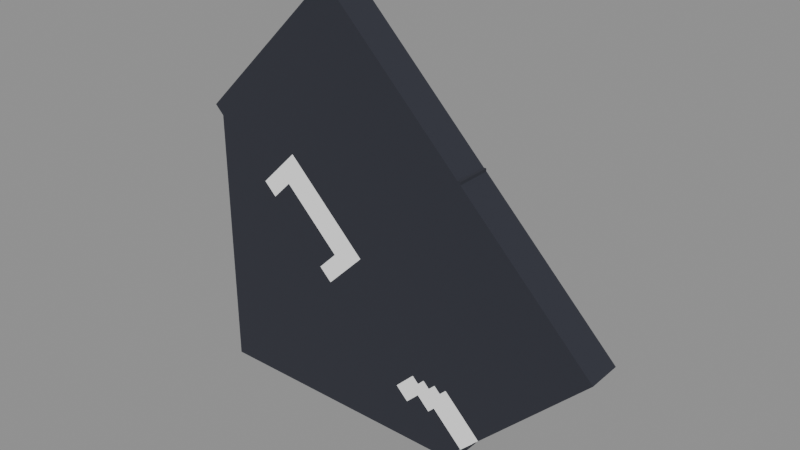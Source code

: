 # Source: Structures_Roofs_Board_Edge_Bottom_R.blend  (saved by Blender 5.0.119; exported with 4.5.12 LTS)
import bpy
from mathutils import Matrix  # noqa: F401  (used for matrix-valued properties, if any)

bpy.ops.wm.read_factory_settings(use_empty=True)
scene = bpy.context.scene
scene.name = 'Scene'

# ---- collections
col_widgets = bpy.data.collections.new('Widgets'); scene.collection.children.link(col_widgets)
col_widgets.hide_viewport = True

# ---- images (referenced by path relative to the original .blend; pixels are not part of the script)
import os
ASSET_DIR = os.environ.get("B2B_ASSET_DIR", "")  # directory of the original .blend (textures are referenced by path, not embedded)
HERE = os.path.dirname(os.path.abspath(__file__))  # packed textures are extracted next to this script under _unpacked/

def load_image(name, relpath, width, height, colorspace="sRGB"):
    """Load a texture the original file referenced (path relative to the .blend, or extracted next to this script)."""
    p = next((c for c in (os.path.join(HERE, relpath), os.path.join(ASSET_DIR, relpath)) if relpath and os.path.exists(c)), "")
    if p:
        img = bpy.data.images.load(p, check_existing=True)
        img.name = name
    else:  # same state as the original file: an image datablock whose file is absent (Cycles renders it pink)
        img = bpy.data.images.new(name, width, height)
        img.source = "FILE"
        img.filepath = "//" + (relpath or name)
    img.colorspace_settings.name = colorspace
    return img
img_image_0 = load_image('Image_0', '_unpacked/Image_0.2d4b6215.png', 1024, 1024, 'sRGB')

# ---- materials (node trees are filled in below, after node groups)
mat_material_0 = bpy.data.materials.new('Material_0')

# ---- material node trees
mat_material_0.use_nodes = True; mat_material_0.node_tree.nodes.clear()
_N = mat_material_0.node_tree.nodes; _L = mat_material_0.node_tree.links
n0 = _N.new('ShaderNodeBsdfPrincipled'); n0.name = 'Principled BSDF'; n0.location = (10, 300)
n0.inputs[2].default_value = 1.0
n1 = _N.new('ShaderNodeOutputMaterial'); n1.name = 'Material Output'; n1.location = (300, 300)
n2 = _N.new('NodeFrame'); n2.name = 'Frame'; n2.location = (0, 0)
n2.label = 'Alpha Clip'
n2.width = 150
n3 = _N.new('ShaderNodeMath'); n3.name = 'Math'; n3.location = (-340, -20)
n3.operation = 'SUBTRACT'
n3.inputs[0].default_value = 1.0
n4 = _N.new('ShaderNodeMath'); n4.name = 'Math.001'; n4.location = (-540, -20)
n4.operation = 'LESS_THAN'
n4.inputs[1].default_value = 0.05
n5 = _N.new('ShaderNodeTexImage'); n5.name = 'Image Texture'; n5.location = (-840, 210)
n5.label = 'BASE COLOR'
n5.image = img_image_0
n5.interpolation = 'Closest'
n5.extension = 'EXTEND'
n3.parent = n2
n4.parent = n2
_L.new(n0.outputs[0], n1.inputs[0])
_L.new(n3.outputs[0], n0.inputs[4])
_L.new(n4.outputs[0], n3.inputs[1])
_L.new(n5.outputs[0], n0.inputs[0])
_L.new(n5.outputs[1], n4.inputs[0])
n1.is_active_output = True

# ---- meshes
me_mesh_0 = bpy.data.meshes.new('Mesh_0')
me_mesh_0.from_pydata([(0.125, -1.01, 1.01), (0.125, 1.01, 1.01), (0.125, -1.01, -1.01), (0.125, 1.01, -1.01), (-0.125, 1.01, 1.01), (-0.125, -1.01, 1.01), (-0.125, 1.01, -1.01), (-0.125, -1.01, -1.01), (-0.125, 1.01, 1.01), (0.125, 1.01, 1.01), (-0.125, -1.01, 1.01), (0.125, -1.01, 1.01), (-0.125, -1.01, -1.01), (0.125, -1.01, -1.01), (-0.125, 1.01, -1.01), (0.125, 1.01, -1.01), (-0.125, -1.01, 1.01), (0.125, -1.01, 1.01), (-0.125, -1.01, -1.01), (0.125, -1.01, -1.01), (0.125, 1.01, 1.01), (-0.125, 1.01, 1.01), (0.125, 1.01, -1.01), (-0.125, 1.01, -1.01), (-0.125, 1.975, -0.02478), (-0.125, 0.9299, 1.02), (-0.13, -0.0239, -2.023), (-0.13, -1.069, -0.9785), (0.13, 0.9295, 1.02), (0.13, 1.974, -0.0251), (0.125, -1.069, -0.9788), (0.125, -0.02421, -2.024), (0.13, 0.9295, 1.02), (-0.125, 0.9299, 1.02), (0.13, 1.974, -0.0251), (-0.125, 1.975, -0.02478), (0.125, -0.02421, -2.024), (-0.13, -0.0239, -2.023), (0.125, -1.069, -0.9788), (-0.13, -1.069, -0.9785), (0.13, 1.974, -0.0251), (-0.125, 1.975, -0.02478), (0.125, -0.02421, -2.024), (-0.13, -0.0239, -2.023), (-0.125, 0.9299, 1.02), (0.13, 0.9295, 1.02), (-0.13, -1.069, -0.9785), (0.125, -1.069, -0.9788)], [], [(0, 2, 1), (2, 3, 1), (4, 6, 5), (6, 7, 5), (8, 10, 9), (10, 11, 9), (12, 14, 13), (14, 15, 13), (16, 18, 17), (18, 19, 17), (20, 22, 21), (22, 23, 21), (24, 26, 25), (26, 27, 25), (28, 30, 29), (30, 31, 29), (32, 34, 33), (34, 35, 33), (36, 38, 37), (38, 39, 37), (40, 42, 41), (42, 43, 41), (44, 46, 45), (46, 47, 45)])
_uv = me_mesh_0.uv_layers.new(name='UVMap')
_uv.uv.foreach_set('vector', [0.03125, 0.9062, 0.0, 0.9062, 0.03125, 0.875, 0.0, 0.9062, 0.0, 0.875, 0.03125, 0.875, 0.0, 0.9062, 0.0, 0.875, 0.03125, 0.9062, 0.0, 0.875, 0.03125, 0.875, 0.03125, 0.9062, 0.02734, 0.958, 0.02734, 0.9268, 0.03125, 0.958, 0.02734, 0.9268, 0.03125, 0.9268, 0.03125, 0.958, 0.02734, 0.999, 0.02734, 0.9678, 0.03125, 0.999, 0.02734, 0.9678, 0.03125, 0.9678, 0.03125, 0.999, 0.02734, 0.9268, 0.02734, 0.958, 0.03125, 0.9268, 0.02734, 0.958, 0.03125, 0.958, 0.03125, 0.9268, 0.02734, 0.9971, 0.02734, 0.9658, 0.03125, 0.9971, 0.02734, 0.9658, 0.03125, 0.9658, 0.03125, 0.9971, 0.0, 0.9551, 0.0, 0.9111, 0.02246, 0.9551, 0.0, 0.9111, 0.02246, 0.9111, 0.02246, 0.9551, 0.02246, 0.9551, 0.02246, 0.9111, 0.0, 0.9551, 0.02246, 0.9111, 0.0, 0.9111, 0.0, 0.9551, 0.0, 1.0, 0.0, 1.0, 0.0, 1.0, 0.0, 1.0, 0.0, 1.0, 0.0, 1.0, 0.0, 1.0, 0.0, 1.0, 0.0, 1.0, 0.0, 1.0, 0.0, 1.0, 0.0, 1.0, 0.0, 1.0, 0.0, 1.0, 0.0, 1.0, 0.0, 1.0, 0.0, 1.0, 0.0, 1.0, 0.02734, 1.0, 0.02734, 0.9561, 0.03125, 1.0, 0.02734, 0.9561, 0.03125, 0.9561, 0.03125, 1.0])
me_mesh_0.materials.append(mat_material_0)
me_mesh_0.update()
me_mesh_0.normals_split_custom_set([tuple(v) for v in zip(*[iter([1.0, -2.922e-08, 0.0, 1.0, -2.922e-08, 0.0, 1.0, -2.922e-08, 0.0, 1.0, -4.382e-08, 0.0, 1.0, -4.382e-08, 0.0, 1.0, -4.382e-08, 0.0, -1.0, 2.922e-08, 0.0, -1.0, 2.922e-08, 0.0, -1.0, 2.922e-08, 0.0, -1.0, 4.382e-08, 0.0, -1.0, 4.382e-08, 0.0, -1.0, 4.382e-08, 0.0, 0.0, 0.0, 1.0, 0.0, 0.0, 1.0, 0.0, 0.0, 1.0, 0.0, 0.0, 1.0, 0.0, 0.0, 1.0, 0.0, 0.0, 1.0, 0.0, 0.0, -1.0, 0.0, 0.0, -1.0, 0.0, 0.0, -1.0, 0.0, 0.0, -1.0, 0.0, 0.0, -1.0, 0.0, 0.0, -1.0, 0.0, -1.0, 0.0, 0.0, -1.0, 0.0, 0.0, -1.0, 0.0, 0.0, -1.0, 0.0, 0.0, -1.0, 0.0, 0.0, -1.0, 0.0, 0.0, 1.0, 0.0, 0.0, 1.0, 0.0, 0.0, 1.0, 0.0, 0.0, 1.0, 0.0, 0.0, 1.0, 0.0, 0.0, 1.0, 0.0, -1.0, 0.001239, 0.001239, -1.0, 0.001239, 0.001239, -1.0, 0.001239, 0.001239, -1.0, 0.001239, 0.001239, -1.0, 0.001239, 0.001239, -1.0, 0.001239, 0.001239, 1.0, -0.001239, -0.001239, 1.0, -0.001239, -0.001239, 1.0, -0.001239, -0.001239, 1.0, -0.001239, -0.001239, 1.0, -0.001239, -0.001239, 1.0, -0.001239, -0.001239, 0.001752, 0.7071, 0.7071, 0.001752, 0.7071, 0.7071, 0.001752, 0.7071, 0.7071, 0.001752, 0.7071, 0.7071, 0.001752, 0.7071, 0.7071, 0.001752, 0.7071, 0.7071, -0.001753, -0.7071, -0.7071, -0.001753, -0.7071, -0.7071, -0.001753, -0.7071, -0.7071, -0.001753, -0.7071, -0.7071, -0.001753, -0.7071, -0.7071, -0.001753, -0.7071, -0.7071, 0.0, 0.7071, -0.7071, 0.0, 0.7071, -0.7071, 0.0, 0.7071, -0.7071, 6.616e-07, 0.7071, -0.7071, 6.616e-07, 0.7071, -0.7071, 6.616e-07, 0.7071, -0.7071, -1.654e-07, -0.7071, 0.7071, -1.654e-07, -0.7071, 0.7071, -1.654e-07, -0.7071, 0.7071, 1.034e-08, -0.7071, 0.7071, 1.034e-08, -0.7071, 0.7071, 1.034e-08, -0.7071, 0.7071])] * 3)])
me_plane = bpy.data.meshes.new('Plane')
me_plane.from_pydata([(-1.0, -6.123e-17, -1.0), (1.0, -6.123e-17, -1.0), (-1.0, 6.123e-17, 1.0), (1.0, 6.123e-17, 1.0)], [], [(0, 1, 3, 2)])
_uv = me_plane.uv_layers.new(name='UVMap')
_uv.uv.foreach_set('vector', [0.0, 0.0, 1.0, 0.0, 1.0, 1.0, 0.0, 1.0])
me_plane.update()
me_cube = bpy.data.meshes.new('Cube')
me_cube.from_pydata([(-1.975, -0.786, -2.21), (-1.975, -0.786, 0.1255), (-1.975, 1.542, -2.21), (-1.975, 1.542, 0.1255), (1.071, -0.786, -2.21), (1.071, -0.786, 0.1255), (1.071, 1.542, -2.21), (1.071, 1.542, 0.1255)], [], [(0, 1, 3, 2), (2, 3, 7, 6), (6, 7, 5, 4), (4, 5, 1, 0), (2, 6, 4, 0), (7, 3, 1, 5)])
_uv = me_cube.uv_layers.new(name='UVMap')
_uv.uv.foreach_set('vector', [0.375, 0.0, 0.625, 0.0, 0.625, 0.25, 0.375, 0.25, 0.375, 0.25, 0.625, 0.25, 0.625, 0.5, 0.375, 0.5, 0.375, 0.5, 0.625, 0.5, 0.625, 0.75, 0.375, 0.75, 0.375, 0.75, 0.625, 0.75, 0.625, 1.0, 0.375, 1.0, 0.125, 0.5, 0.375, 0.5, 0.375, 0.75, 0.125, 0.75, 0.625, 0.5, 0.875, 0.5, 0.875, 0.75, 0.625, 0.75])
me_cube.update()
arm_armature = bpy.data.armatures.new('Armature')  # bones are not reproduced

# ---- objects
ob_cache_block = bpy.data.objects.new('Cache_block', arm_armature)
ob_mesh_0 = bpy.data.objects.new('Mesh_0', me_mesh_0)
ob_wgt_cache_block = bpy.data.objects.new('WGT-Cache_block', me_plane)
ob_wgt_wood_test3 = bpy.data.objects.new('WGT-wood_test3', me_cube)

# ---- transforms, parenting, visibility, modifiers, constraints
ob_cache_block.location = (0.0, 1.05, 1.0)
ob_cache_block.rotation_mode = 'QUATERNION'
ob_cache_block.rotation_quaternion = (4.33e-17, 0.7071, 0.7071, 4.33e-17)
ob_cache_block.show_in_front = True
ob_mesh_0.parent = ob_cache_block
ob_mesh_0.location = (0.0, 0.0, 0.0)
ob_mesh_0.rotation_mode = 'QUATERNION'
ob_mesh_0.rotation_quaternion = (1.0, 0.0, 0.0, 0.0)
_vg = ob_mesh_0.vertex_groups.new(name='Cache_block')
_vg.add([0, 1, 2, 3, 4, 5, 6, 7, 8, 9, 10, 11, 12, 13, 14, 15, 16, 17, 18, 19, 20, 21, 22, 23], 1.0, 'REPLACE')
_vg = ob_mesh_0.vertex_groups.new(name='wood_test3')
_vg.add([24, 25, 26, 27, 28, 29, 30, 31, 32, 33, 34, 35, 36, 37, 38, 39, 40, 41, 42, 43, 44, 45, 46, 47], 1.0, 'REPLACE')
_m = ob_mesh_0.modifiers.new('Armature', 'ARMATURE')
_m.object = ob_cache_block
ob_wgt_cache_block.location = (0.0, 0.0, 0.0)
ob_wgt_cache_block.hide_render = True
ob_wgt_wood_test3.location = (0.0, 0.0, 0.0)
ob_wgt_wood_test3.hide_render = True

# ---- collection membership
scene.collection.objects.link(ob_cache_block)
scene.collection.objects.link(ob_mesh_0)
col_widgets.objects.link(ob_wgt_cache_block)
col_widgets.objects.link(ob_wgt_wood_test3)

# ---- scene / render settings (as saved in the file)
scene.frame_start = 1; scene.frame_end = 250; scene.frame_set(1)
scene.render.engine = 'BLENDER_EEVEE_NEXT'
scene.render.bake_bias = 0.0
scene.render.bake_samples = 0
scene.cycles.sampling_pattern = 'TABULATED_SOBOL'
scene.eevee.use_volume_custom_range = False
bpy.context.view_layer.update()

# ---- added for rendering (the .blend has no active camera and no usable light): camera, sun + grey world if the file has none
cam_auto = bpy.data.cameras.new('AutoCamera')
cam_auto.lens = 50.0
cam_auto.sensor_width = 36.0
cam_auto.clip_end = 1000.0
ob_auto_camera = bpy.data.objects.new('AutoCamera', cam_auto)
scene.collection.objects.link(ob_auto_camera)
ob_auto_camera.location = (4.44294, -3.73817, 4.69391)
ob_auto_camera.rotation_euler = (1.09748, -7.21219e-08, 0.694738)
scene.camera = ob_auto_camera
light_auto_sun = bpy.data.lights.new('AutoSun', 'SUN')
light_auto_sun.energy = 3.0
light_auto_sun.angle = 0.0523599
ob_auto_sun = bpy.data.objects.new('AutoSun', light_auto_sun)
scene.collection.objects.link(ob_auto_sun)
ob_auto_sun.rotation_euler = (0.872665, 0.174533, 0.523599)
if scene.world is None:
    world_auto = bpy.data.worlds.new('AutoWorld')
    world_auto.color = (0.3, 0.3, 0.3)
    scene.world = world_auto
bpy.context.view_layer.update()
